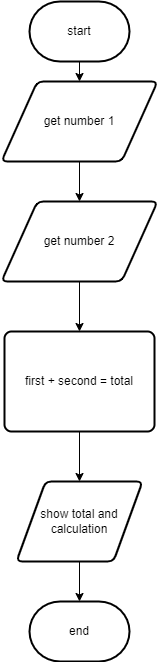

The diagram above was exported from draw.io. Its source (the exported page's mxGraphModel, read from the mxfile embedded in the PNG):
<mxGraphModel dx="690" dy="534" grid="1" gridSize="10" guides="1" tooltips="1" connect="1" arrows="1" fold="1" page="1" pageScale="1" pageWidth="827" pageHeight="1169" math="0" shadow="0">
  <root>
    <mxCell id="0" />
    <mxCell id="1" parent="0" />
    <mxCell id="7" style="edgeStyle=none;html=1;exitX=0.5;exitY=1;exitDx=0;exitDy=0;exitPerimeter=0;entryX=0.5;entryY=0;entryDx=0;entryDy=0;" parent="1" source="2" target="3" edge="1">
      <mxGeometry relative="1" as="geometry" />
    </mxCell>
    <mxCell id="2" value="start" style="strokeWidth=2;html=1;shape=mxgraph.flowchart.terminator;whiteSpace=wrap;" parent="1" vertex="1">
      <mxGeometry x="364" y="20" width="100" height="60" as="geometry" />
    </mxCell>
    <mxCell id="12" style="edgeStyle=none;html=1;exitX=0.5;exitY=1;exitDx=0;exitDy=0;" parent="1" source="3" target="11" edge="1">
      <mxGeometry relative="1" as="geometry" />
    </mxCell>
    <mxCell id="3" value="get number 1" style="shape=parallelogram;html=1;strokeWidth=2;perimeter=parallelogramPerimeter;whiteSpace=wrap;rounded=1;arcSize=12;size=0.23;" parent="1" vertex="1">
      <mxGeometry x="336" y="100" width="156" height="80" as="geometry" />
    </mxCell>
    <mxCell id="9" style="edgeStyle=none;html=1;exitX=0.5;exitY=1;exitDx=0;exitDy=0;entryX=0.5;entryY=0;entryDx=0;entryDy=0;" parent="1" source="4" target="5" edge="1">
      <mxGeometry relative="1" as="geometry" />
    </mxCell>
    <mxCell id="4" value="first + second = total" style="rounded=1;whiteSpace=wrap;html=1;absoluteArcSize=1;arcSize=14;strokeWidth=2;" parent="1" vertex="1">
      <mxGeometry x="339" y="350" width="150" height="100" as="geometry" />
    </mxCell>
    <mxCell id="10" style="edgeStyle=none;html=1;exitX=0.5;exitY=1;exitDx=0;exitDy=0;entryX=0.5;entryY=0;entryDx=0;entryDy=0;entryPerimeter=0;" parent="1" source="5" target="6" edge="1">
      <mxGeometry relative="1" as="geometry" />
    </mxCell>
    <mxCell id="5" value="show total and calculation" style="shape=parallelogram;html=1;strokeWidth=2;perimeter=parallelogramPerimeter;whiteSpace=wrap;rounded=1;arcSize=12;size=0.23;" parent="1" vertex="1">
      <mxGeometry x="351" y="500" width="126" height="80" as="geometry" />
    </mxCell>
    <mxCell id="6" value="end" style="strokeWidth=2;html=1;shape=mxgraph.flowchart.terminator;whiteSpace=wrap;" parent="1" vertex="1">
      <mxGeometry x="364" y="620" width="100" height="60" as="geometry" />
    </mxCell>
    <mxCell id="13" style="edgeStyle=none;html=1;exitX=0.5;exitY=1;exitDx=0;exitDy=0;entryX=0.5;entryY=0;entryDx=0;entryDy=0;" parent="1" source="11" target="4" edge="1">
      <mxGeometry relative="1" as="geometry" />
    </mxCell>
    <mxCell id="11" value="get number 2" style="shape=parallelogram;html=1;strokeWidth=2;perimeter=parallelogramPerimeter;whiteSpace=wrap;rounded=1;arcSize=12;size=0.23;" parent="1" vertex="1">
      <mxGeometry x="336" y="220" width="156" height="80" as="geometry" />
    </mxCell>
  </root>
</mxGraphModel>